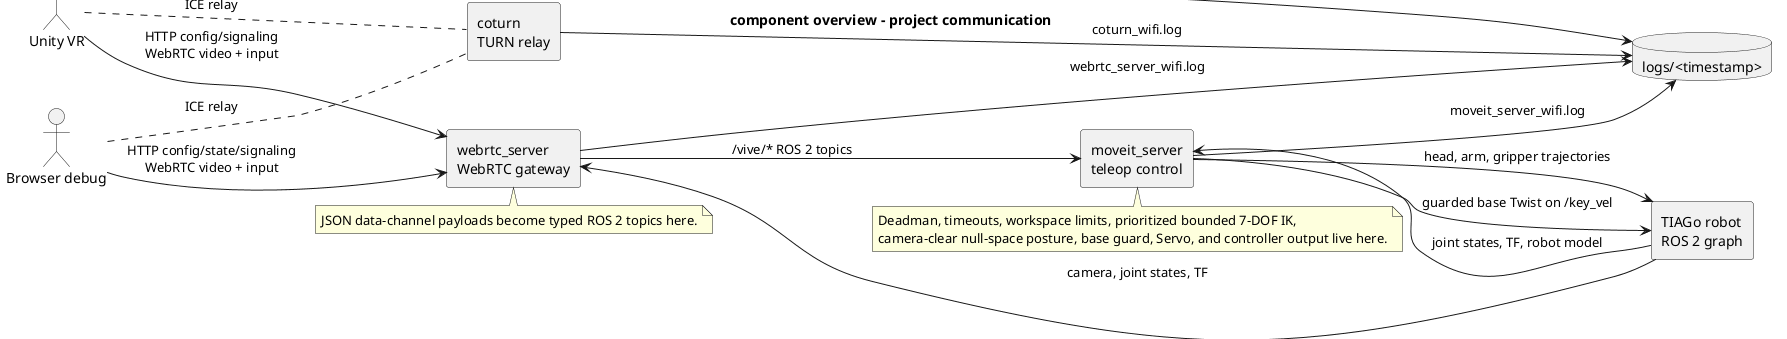

The diagram above was rendered by PlantUML. Its source (embedded in the PNG):
@startuml
!pragma layout smetana
title component overview - project communication

left to right direction
skinparam componentStyle rectangle
skinparam shadowing false
skinparam defaultFontName Monospace
skinparam linetype ortho

actor "Unity VR" as Unity
actor "Browser debug" as Browser

component "webrtc_server\nWebRTC gateway" as WebRtcServer
component "moveit_server\nteleop control" as MoveItServer
component "TIAGo robot\nROS 2 graph" as Robot
component "coturn\nTURN relay" as Coturn
database "logs/<timestamp>" as Logs

Unity --> WebRtcServer : HTTP config/signaling\nWebRTC video + input
Browser --> WebRtcServer : HTTP config/state/signaling\nWebRTC video + input
Unity .. Coturn : ICE relay
Browser .. Coturn : ICE relay

WebRtcServer --> MoveItServer : /vive/* ROS 2 topics
Robot --> WebRtcServer : camera, joint states, TF
Robot --> MoveItServer : joint states, TF, robot model
MoveItServer --> Robot : head, arm, gripper trajectories
MoveItServer --> Robot : guarded base Twist on /key_vel

WebRtcServer --> Logs : webrtc_server_wifi.log
MoveItServer --> Logs : moveit_server_wifi.log
Coturn --> Logs : coturn_wifi.log
Unity --> Logs : unity-player.log

note bottom of WebRtcServer
  JSON data-channel payloads become typed ROS 2 topics here.
end note

note bottom of MoveItServer
  Deadman, timeouts, workspace limits, prioritized bounded 7-DOF IK,
  camera-clear null-space posture, base guard, Servo, and controller output live here.
end note

@enduml